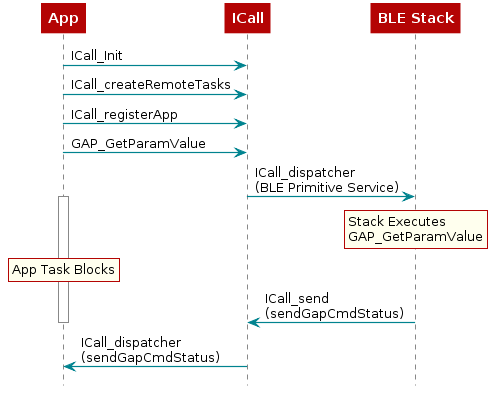

The diagram above was rendered by PlantUML. Its source (embedded in the PNG):
@startuml
skinparam backgroundColor transparent

hide footbox

scale max 900 width

skinparam sequenceArrow {
    Color #00838f
    Thickness 1.2
}


skinparam sequenceParticipant {
    BackgroundColor #b40404
    BorderColor #b40404
    BorderThickness 0
    FontColor #fff
    FontStyle bold
}

skinparam sequenceLifeLineBorderColor #888

skinparam note {
    BackgroundColor #ffe
    BorderColor #b40404
}

skinparam sequenceDivider {
    BackgroundColor #b40404
    BorderColor #b40404
    FontColor #fff
    BorderThickness 0
}

skinparam sequenceGroup {
    BackgroundColor #b40404
    BorderColor #b40404
    HeaderFontColor #fff
    HeaderFontStyle italics
    BorderThickness 1.5
}

skinparam shadowing false

skinParam state {
  BorderColor #b40404
  BackgroundColor transparent
  ArrowColor #00838f
  StartColor #00838f
  EndColor #00838f
}

skinParam activity {
  BorderColor #b40404
  BackgroundColor transparent
  ArrowColor #00838f
  StartColor #00838f
  EndColor #00838f
  BarColor #00838f
}
participant App
participant "ICall"
participant "BLE Stack"
  App -> "ICall" : ICall_Init
  App -> "ICall" : ICall_createRemoteTasks
  App -> "ICall" : ICall_registerApp
  App -> "ICall" : GAP_GetParamValue

  ICall -> "BLE Stack" : ICall_dispatcher\n(BLE Primitive Service)

rnote over "BLE Stack"
    Stack Executes
    GAP_GetParamValue
end note

activate App

rnote over App
   App Task Blocks
end note

  "BLE Stack" -> "ICall" : ICall_send\n(sendGapCmdStatus)

deactivate "App"

  ICall -> App : ICall_dispatcher\n(sendGapCmdStatus)

@enduml